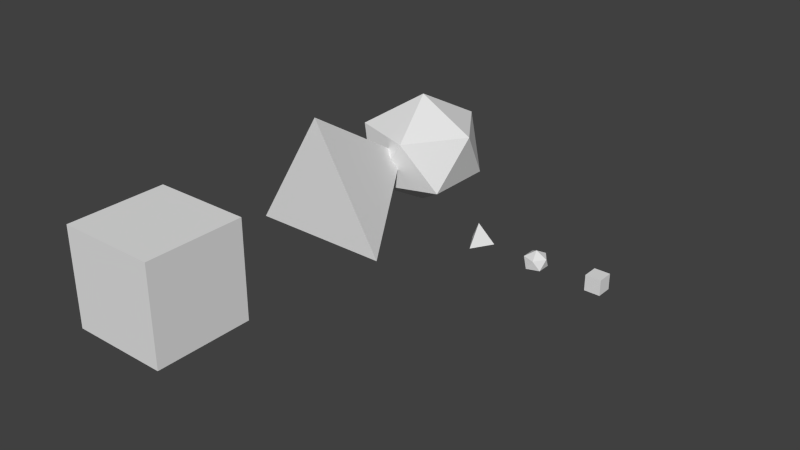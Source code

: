 # Source: hedrons.blend  (saved by Blender 2.72.0; exported with 4.5.12 LTS)
import bpy
from mathutils import Matrix  # noqa: F401  (used for matrix-valued properties, if any)

bpy.ops.wm.read_factory_settings(use_empty=True)
scene = bpy.context.scene
scene.name = 'Scene'

# ---- collections
col_collection_1 = bpy.data.collections.new('Collection 1'); scene.collection.children.link(col_collection_1)

# ---- materials (node trees are filled in below, after node groups)
mat_material_005 = bpy.data.materials.new('Material.005')
mat_material_005.alpha_threshold = 0.0
mat_material_005.use_transparent_shadow = False
mat_material_005.roughness = 0.5
mat_material_005.specular_intensity = 1.0
mat_material_006 = bpy.data.materials.new('Material.006')
mat_material_006.alpha_threshold = 0.0
mat_material_006.use_transparent_shadow = False
mat_material_006.roughness = 0.5
mat_material_006.specular_intensity = 1.0
mat_material_007 = bpy.data.materials.new('Material.007')
mat_material_007.alpha_threshold = 0.0
mat_material_007.use_transparent_shadow = False
mat_material_007.roughness = 0.5
mat_material_007.specular_intensity = 1.0
mat_material_002 = bpy.data.materials.new('Material.002')
mat_material_002.alpha_threshold = 0.0
mat_material_002.use_transparent_shadow = False
mat_material_002.roughness = 0.5
mat_material_001 = bpy.data.materials.new('Material.001')
mat_material_001.alpha_threshold = 0.0
mat_material_001.use_transparent_shadow = False
mat_material_001.roughness = 0.5
mat_material_003 = bpy.data.materials.new('Material.003')
mat_material_003.alpha_threshold = 0.0
mat_material_003.use_transparent_shadow = False
mat_material_003.roughness = 0.5
mat_material_003.line_color = (0.0, 0.0, 0.0, 1.0)

# ---- node groups
ng_auto_smooth = bpy.data.node_groups.new('Auto Smooth', 'GeometryNodeTree')
_s = ng_auto_smooth.interface.new_socket(name='Geometry', in_out='OUTPUT', socket_type='NodeSocketGeometry')
_s = ng_auto_smooth.interface.new_socket(name='Geometry', in_out='INPUT', socket_type='NodeSocketGeometry')
_s = ng_auto_smooth.interface.new_socket(name='Angle', in_out='INPUT', socket_type='NodeSocketFloat')
_s.subtype = 'ANGLE'
_s.min_value = 0.0
_s.max_value = 3.142
ng_auto_smooth.is_modifier = True
_N = ng_auto_smooth.nodes; _L = ng_auto_smooth.links
n0 = _N.new('NodeGroupOutput'); n0.name = 'Group Output'; n0.location = (480, -100)
n1 = _N.new('NodeGroupInput'); n1.name = 'Group Input'; n1.location = (-420, -300)
n2 = _N.new('NodeGroupInput'); n2.name = 'Group Input.001'; n2.location = (-60, -100)
n3 = _N.new('GeometryNodeSetShadeSmooth'); n3.name = 'Set Shade Smooth'; n3.location = (120, -100)
n3.domain = 'EDGE'
n4 = _N.new('GeometryNodeSetShadeSmooth'); n4.name = 'Set Shade Smooth.001'; n4.location = (300, -100)
n5 = _N.new('GeometryNodeInputMeshEdgeAngle'); n5.name = 'Edge Angle'; n5.location = (-420, -220)
n6 = _N.new('GeometryNodeInputEdgeSmooth'); n6.name = 'Is Edge Smooth'; n6.location = (-60, -160)
n7 = _N.new('GeometryNodeInputShadeSmooth'); n7.name = 'Is Face Smooth'; n7.location = (-240, -340)
n8 = _N.new('FunctionNodeBooleanMath'); n8.name = 'Boolean Math'; n8.location = (-60, -220)
n9 = _N.new('FunctionNodeCompare'); n9.name = 'Compare'; n9.location = (-240, -180)
n9.operation = 'LESS_EQUAL'
_L.new(n5.outputs[0], n9.inputs[0])
_L.new(n4.outputs[0], n0.inputs[0])
_L.new(n1.outputs[1], n9.inputs[1])
_L.new(n9.outputs[0], n8.inputs[0])
_L.new(n7.outputs[0], n8.inputs[1])
_L.new(n2.outputs[0], n3.inputs[0])
_L.new(n6.outputs[0], n3.inputs[1])
_L.new(n3.outputs[0], n4.inputs[0])
_L.new(n8.outputs[0], n3.inputs[2])
n0.is_active_output = True

# ---- material node trees

# ---- world
world_world = bpy.data.worlds.new('World'); scene.world = world_world
world_world.color = (0.05088, 0.05088, 0.05088)
world_world.use_sun_shadow = False
world_world.sun_shadow_jitter_overblur = 0.0
world_world.cycles.sampling_method = 'MANUAL'
world_world.cycles.sample_map_resolution = 256

# ---- meshes
me_icosphere_002 = bpy.data.meshes.new('Icosphere.002')
me_icosphere_002.from_pydata([(0.0, 0.0, -0.1024), (0.08287, -0.06331, -0.04581), (-0.03165, -0.1024, -0.04581), (-0.1024, 0.0, -0.04581), (-0.03165, 0.1024, -0.04581), (0.08287, 0.06331, -0.04581), (0.03165, -0.1024, 0.04581), (-0.08287, -0.06331, 0.04581), (-0.08287, 0.06331, 0.04581), (0.03165, 0.1024, 0.04581), (0.1024, 0.0, 0.04581), (0.0, 0.0, 0.1024)], [], [(0, 1, 2), (1, 0, 5), (0, 2, 3), (0, 3, 4), (0, 4, 5), (1, 5, 10), (2, 1, 6), (3, 2, 7), (4, 3, 8), (5, 4, 9), (1, 10, 6), (2, 6, 7), (3, 7, 8), (4, 8, 9), (5, 9, 10), (6, 10, 11), (7, 6, 11), (8, 7, 11), (9, 8, 11), (10, 9, 11)])
_uv = me_icosphere_002.uv_layers.new(name='UVMap')
_uv.uv.foreach_set('vector', [0.2498, 0.2376, 0.1727, 0.4749, 0.4517, 0.3842, 0.1727, 0.4749, 0.2498, 0.2376, 0.0002249, 0.2376, 0.2498, 0.2376, 0.4517, 0.3842, 0.4517, 0.09087, 0.2498, 0.2376, 0.4517, 0.09087, 0.1727, 0.0002249, 0.2498, 0.2376, 0.1727, 0.0002249, 0.0002249, 0.2376, 0.4998, 0.566, 0.4998, 0.8594, 0.2502, 0.7127, 0.9998, 0.7544, 0.7502, 0.8791, 0.7502, 0.6001, 0.2498, 0.7127, 0.2498, 0.4753, 0.0002249, 0.566, 0.2498, 0.95, 0.2498, 0.7127, 0.0002249, 0.8594, 0.5002, 0.8791, 0.7498, 0.7544, 0.5002, 0.6001, 0.4998, 0.566, 0.2502, 0.7127, 0.2502, 0.4753, 0.9998, 0.7544, 0.7502, 0.6001, 0.9998, 0.4753, 0.2498, 0.7127, 0.0002249, 0.566, 0.0002249, 0.8594, 0.7498, 0.7544, 0.7498, 0.4753, 0.5002, 0.6001, 0.4998, 0.8594, 0.2502, 0.95, 0.2502, 0.7127, 0.9036, 0.09088, 0.9036, 0.3842, 0.7017, 0.2376, 0.6245, 0.0002249, 0.9036, 0.09088, 0.7017, 0.2376, 0.4521, 0.2376, 0.6245, 0.0002249, 0.7017, 0.2376, 0.6245, 0.4749, 0.4521, 0.2376, 0.7017, 0.2376, 0.9036, 0.3842, 0.6245, 0.4749, 0.7017, 0.2376])
me_icosphere_002.materials.append(mat_material_005)
me_icosphere_002.use_remesh_preserve_volume = False
me_icosphere_002.use_remesh_preserve_attributes = False
me_icosphere_002.use_mirror_vertex_groups = False
me_icosphere_002.update()
me_cube_004 = bpy.data.meshes.new('Cube.004')
me_cube_004.from_pydata([(-1.437e-08, -0.1269, -0.05256), (-0.1205, 0.07702, -0.05256), (0.1205, 0.07702, -0.05256), (-1.437e-08, 0.0, 0.1514)], [], [(3, 1, 0), (3, 2, 1), (0, 1, 2), (3, 0, 2)])
_uv = me_cube_004.uv_layers.new(name='UVMap')
_uv.uv.foreach_set('vector', [0.4474, 0.25, 0.9471, 0.4999, 0.9471, 0.0001499, 0.4471, 0.0001499, 0.0001499, 0.3354, 0.4471, 0.5588, 0.4474, 0.75, 0.9471, 0.9999, 0.9471, 0.5001, 0.4474, 0.25, 0.9471, 0.0001499, 0.9471, 0.4999])
_ca = me_cube_004.color_attributes.new('Col', 'BYTE_COLOR', 'CORNER')
_ca.data.foreach_set('color', [1.0, 1.0, 1.0, 1.0, 1.0, 1.0, 1.0, 1.0, 1.0, 1.0, 1.0, 1.0, 1.0, 1.0, 1.0, 1.0, 1.0, 1.0, 1.0, 1.0, 1.0, 1.0, 1.0, 1.0, 1.0, 1.0, 1.0, 1.0, 1.0, 1.0, 1.0, 1.0, 1.0, 1.0, 1.0, 1.0, 1.0, 1.0, 1.0, 1.0, 1.0, 1.0, 1.0, 1.0, 1.0, 1.0, 1.0, 1.0])
me_cube_004.materials.append(mat_material_006)
me_cube_004.use_remesh_preserve_volume = False
me_cube_004.use_remesh_preserve_attributes = False
me_cube_004.use_mirror_vertex_groups = False
me_cube_004.update()
me_cube_003 = bpy.data.meshes.new('Cube.003')
me_cube_003.from_pydata([(0.07306, 0.07306, -0.07306), (0.07306, -0.07306, -0.07306), (-0.07306, -0.07306, -0.07306), (-0.07306, 0.07306, -0.07306), (0.07306, 0.07306, 0.07306), (0.07306, -0.07306, 0.07306), (-0.07306, -0.07306, 0.07306), (-0.07306, 0.07306, 0.07306)], [], [(0, 1, 2, 3), (4, 7, 6, 5), (0, 4, 5, 1), (1, 5, 6, 2), (2, 6, 7, 3), (4, 0, 3, 7)])
_uv = me_cube_003.uv_layers.new(name='UVMap')
_uv.uv.foreach_set('vector', [0.0001998, 0.9998, 0.3331, 0.9998, 0.3331, 0.6669, 0.0001998, 0.6669, 0.0001998, 0.3331, 0.0001998, 0.0001998, 0.3331, 0.0001999, 0.3331, 0.3331, 0.6669, 0.3331, 0.6669, 0.0001998, 0.9998, 0.0001998, 0.9998, 0.3331, 0.0001998, 0.6665, 0.0001998, 0.3335, 0.3331, 0.3335, 0.3331, 0.6665, 0.6665, 0.3335, 0.3335, 0.3335, 0.3335, 0.6665, 0.6665, 0.6665, 0.3335, 0.3331, 0.6665, 0.3331, 0.6665, 0.0001998, 0.3335, 0.0001998])
me_cube_003.materials.append(mat_material_007)
me_cube_003.use_remesh_preserve_volume = False
me_cube_003.use_remesh_preserve_attributes = False
me_cube_003.use_mirror_vertex_groups = False
me_cube_003.update()
me_icosphere_001 = bpy.data.meshes.new('Icosphere.001')
me_icosphere_001.from_pydata([(0.0, 0.0, -0.6), (0.4854, -0.3708, -0.2683), (-0.1854, -0.6, -0.2683), (-0.6, 0.0, -0.2683), (-0.1854, 0.6, -0.2683), (0.4854, 0.3708, -0.2683), (0.1854, -0.6, 0.2683), (-0.4854, -0.3708, 0.2683), (-0.4854, 0.3708, 0.2683), (0.1854, 0.6, 0.2683), (0.6, 0.0, 0.2683), (0.0, 0.0, 0.6)], [], [(0, 1, 2), (1, 0, 5), (0, 2, 3), (0, 3, 4), (0, 4, 5), (1, 5, 10), (2, 1, 6), (3, 2, 7), (4, 3, 8), (5, 4, 9), (1, 10, 6), (2, 6, 7), (3, 7, 8), (4, 8, 9), (5, 9, 10), (6, 10, 11), (7, 6, 11), (8, 7, 11), (9, 8, 11), (10, 9, 11)])
_uv = me_icosphere_001.uv_layers.new(name='UVMap')
_uv.uv.foreach_set('vector', [0.2498, 0.2376, 0.1727, 0.4749, 0.4517, 0.3842, 0.1727, 0.4749, 0.2498, 0.2376, 0.0002249, 0.2376, 0.2498, 0.2376, 0.4517, 0.3842, 0.4517, 0.09087, 0.2498, 0.2376, 0.4517, 0.09087, 0.1727, 0.0002249, 0.2498, 0.2376, 0.1727, 0.0002249, 0.0002249, 0.2376, 0.4998, 0.566, 0.4998, 0.8594, 0.2502, 0.7127, 0.9998, 0.7544, 0.7502, 0.8791, 0.7502, 0.6001, 0.2498, 0.7127, 0.2498, 0.4753, 0.0002249, 0.566, 0.2498, 0.95, 0.2498, 0.7127, 0.0002249, 0.8594, 0.5002, 0.8791, 0.7498, 0.7544, 0.5002, 0.6001, 0.4998, 0.566, 0.2502, 0.7127, 0.2502, 0.4753, 0.9998, 0.7544, 0.7502, 0.6001, 0.9998, 0.4753, 0.2498, 0.7127, 0.0002249, 0.566, 0.0002249, 0.8594, 0.7498, 0.7544, 0.7498, 0.4753, 0.5002, 0.6001, 0.4998, 0.8594, 0.2502, 0.95, 0.2502, 0.7127, 0.9036, 0.09088, 0.9036, 0.3842, 0.7017, 0.2376, 0.6245, 0.0002249, 0.9036, 0.09088, 0.7017, 0.2376, 0.4521, 0.2376, 0.6245, 0.0002249, 0.7017, 0.2376, 0.6245, 0.4749, 0.4521, 0.2376, 0.7017, 0.2376, 0.9036, 0.3842, 0.6245, 0.4749, 0.7017, 0.2376])
me_icosphere_001.materials.append(mat_material_002)
me_icosphere_001.use_remesh_preserve_volume = False
me_icosphere_001.use_remesh_preserve_attributes = False
me_icosphere_001.use_mirror_vertex_groups = False
me_icosphere_001.update()
me_cube_002 = bpy.data.meshes.new('Cube.002')
me_cube_002.from_pydata([(1.818e-08, -0.3168, 0.8245), (-0.741, -0.3168, -0.4295), (0.741, -0.3168, -0.4295), (1.818e-08, 0.9372, 0.04413)], [], [(3, 1, 0), (3, 2, 1), (0, 1, 2), (3, 0, 2)])
_uv = me_cube_002.uv_layers.new(name='UVMap')
_uv.uv.foreach_set('vector', [0.4474, 0.25, 0.9471, 0.4999, 0.9471, 0.0001499, 0.4471, 0.0001499, 0.0001499, 0.3354, 0.4471, 0.5588, 0.4474, 0.75, 0.9471, 0.9999, 0.9471, 0.5001, 0.4474, 0.25, 0.9471, 0.0001499, 0.9471, 0.4999])
_ca = me_cube_002.color_attributes.new('Col', 'BYTE_COLOR', 'CORNER')
_ca.data.foreach_set('color', [1.0, 1.0, 1.0, 1.0, 1.0, 1.0, 1.0, 1.0, 1.0, 1.0, 1.0, 1.0, 1.0, 1.0, 1.0, 1.0, 1.0, 1.0, 1.0, 1.0, 1.0, 1.0, 1.0, 1.0, 1.0, 1.0, 1.0, 1.0, 1.0, 1.0, 1.0, 1.0, 1.0, 1.0, 1.0, 1.0, 1.0, 1.0, 1.0, 1.0, 1.0, 1.0, 1.0, 1.0, 1.0, 1.0, 1.0, 1.0])
me_cube_002.materials.append(mat_material_001)
me_cube_002.use_remesh_preserve_volume = False
me_cube_002.use_remesh_preserve_attributes = False
me_cube_002.use_mirror_vertex_groups = False
me_cube_002.update()
me_cube = bpy.data.meshes.new('Cube')
me_cube.from_pydata([(0.5, 0.5, -0.5), (0.5, -0.5, -0.5), (-0.5, -0.5, -0.5), (-0.5, 0.5, -0.5), (0.5, 0.5, 0.5), (0.5, -0.5, 0.5), (-0.5, -0.5, 0.5), (-0.5, 0.5, 0.5)], [], [(0, 1, 2, 3), (4, 7, 6, 5), (0, 4, 5, 1), (1, 5, 6, 2), (2, 6, 7, 3), (4, 0, 3, 7)])
_uv = me_cube.uv_layers.new(name='UVMap')
_uv.uv.foreach_set('vector', [0.0001998, 0.9998, 0.3331, 0.9998, 0.3331, 0.6669, 0.0001998, 0.6669, 0.0001998, 0.3331, 0.0001998, 0.0001998, 0.3331, 0.0001999, 0.3331, 0.3331, 0.6669, 0.3331, 0.6669, 0.0001998, 0.9998, 0.0001998, 0.9998, 0.3331, 0.0001998, 0.6665, 0.0001998, 0.3335, 0.3331, 0.3335, 0.3331, 0.6665, 0.6665, 0.3335, 0.3335, 0.3335, 0.3335, 0.6665, 0.6665, 0.6665, 0.3335, 0.3331, 0.6665, 0.3331, 0.6665, 0.0001998, 0.3335, 0.0001998])
me_cube.materials.append(mat_material_003)
me_cube.use_remesh_preserve_volume = False
me_cube.use_remesh_preserve_attributes = False
me_cube.use_mirror_vertex_groups = False
me_cube.update()

# ---- objects
ob_iconabullet = bpy.data.objects.new('IconaBullet', me_icosphere_002)
ob_tetrabullet = bpy.data.objects.new('TetraBullet', me_cube_004)
ob_hexabullet = bpy.data.objects.new('HexaBullet', me_cube_003)
ob_icona = bpy.data.objects.new('Icona', me_icosphere_001)
ob_tetra = bpy.data.objects.new('Tetra', me_cube_002)
ob_hexa = bpy.data.objects.new('Hexa', me_cube)

# ---- transforms, parenting, visibility, modifiers, constraints
ob_iconabullet.location = (2.298, -0.02058, 0.0)
ob_iconabullet.lineart.crease_threshold = 0.0
ob_tetrabullet.location = (1.672, 0.0, 0.0)
ob_tetrabullet.lineart.crease_threshold = 0.0
ob_hexabullet.location = (2.889, 0.0, 0.0)
ob_hexabullet.lock_rotations_4d = False
ob_hexabullet.empty_display_type = 'ARROWS'
ob_hexabullet.lineart.crease_threshold = 0.0
_m = ob_hexabullet.modifiers.new('Auto Smooth', 'NODES')
_m.node_group = ng_auto_smooth
_gi = [s.identifier for s in ng_auto_smooth.interface.items_tree if s.item_type == 'SOCKET' and s.in_out == 'INPUT']
_m[_gi[1]] = 3.142  # Angle
ob_icona.location = (0.0, 1.293, 0.0)
ob_icona.lineart.crease_threshold = 0.0
ob_tetra.location = (0.0, 0.0, 0.0)
ob_tetra.lineart.crease_threshold = 0.0
ob_hexa.location = (0.0, -2.228, 0.0)
ob_hexa.lock_rotations_4d = False
ob_hexa.empty_display_type = 'ARROWS'
ob_hexa.lineart.crease_threshold = 0.0
_m = ob_hexa.modifiers.new('Auto Smooth', 'NODES')
_m.node_group = ng_auto_smooth
_gi = [s.identifier for s in ng_auto_smooth.interface.items_tree if s.item_type == 'SOCKET' and s.in_out == 'INPUT']
_m[_gi[1]] = 3.142  # Angle

# ---- collection membership
col_collection_1.objects.link(ob_iconabullet)
col_collection_1.objects.link(ob_tetrabullet)
col_collection_1.objects.link(ob_hexabullet)
col_collection_1.objects.link(ob_icona)
col_collection_1.objects.link(ob_tetra)
col_collection_1.objects.link(ob_hexa)

# ---- scene / render settings (as saved in the file)
scene.frame_start = 1; scene.frame_end = 250; scene.frame_set(3)
scene.render.engine = 'BLENDER_EEVEE_NEXT'
scene.render.resolution_percentage = 50
scene.render.dither_intensity = 0.0
scene.cycles.use_denoising = False
scene.cycles.samples = 10
scene.cycles.sampling_pattern = 'TABULATED_SOBOL'
scene.cycles.light_sampling_threshold = 0.0
scene.cycles.use_adaptive_sampling = False
scene.cycles.use_light_tree = False
scene.cycles.blur_glossy = 0.0
scene.cycles.pixel_filter_type = 'GAUSSIAN'
scene.cycles.sample_clamp_indirect = 0.0
scene.view_settings.view_transform = 'Standard'
bpy.context.view_layer.update()

# ---- added for rendering (the .blend has no active camera and no usable light): camera, sun
cam_auto = bpy.data.cameras.new('AutoCamera')
cam_auto.lens = 50.0
cam_auto.sensor_width = 36.0
cam_auto.clip_end = 1000.0
ob_auto_camera = bpy.data.objects.new('AutoCamera', cam_auto)
scene.collection.objects.link(ob_auto_camera)
ob_auto_camera.location = (6.74585, -7.17958, 4.62045)
ob_auto_camera.rotation_euler = (1.09748, -7.21219e-08, 0.694738)
scene.camera = ob_auto_camera
light_auto_sun = bpy.data.lights.new('AutoSun', 'SUN')
light_auto_sun.energy = 3.0
light_auto_sun.angle = 0.0523599
ob_auto_sun = bpy.data.objects.new('AutoSun', light_auto_sun)
scene.collection.objects.link(ob_auto_sun)
ob_auto_sun.rotation_euler = (0.872665, 0.174533, 0.523599)
bpy.context.view_layer.update()
